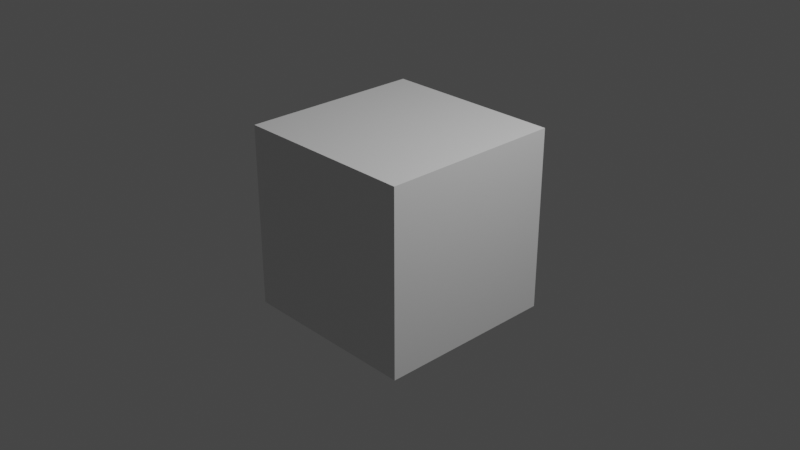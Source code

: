 # Source: itachi_uchiha.blend  (saved by Blender 2.92.15; exported with 4.5.12 LTS)
import bpy
from mathutils import Matrix  # noqa: F401  (used for matrix-valued properties, if any)

bpy.ops.wm.read_factory_settings(use_empty=True)
scene = bpy.context.scene
scene.name = 'Scene'

# ---- collections
col_collection = bpy.data.collections.new('Collection'); scene.collection.children.link(col_collection)
col_references = bpy.data.collections.new('References'); scene.collection.children.link(col_references)
col_bb = bpy.data.collections.new('BB'); col_references.children.link(col_bb)
col_fst = bpy.data.collections.new('FST'); col_references.children.link(col_fst)

# ---- materials (node trees are filled in below, after node groups)
mat_material = bpy.data.materials.new('Material')
mat_material.alpha_threshold = 0.0
mat_material.use_transparent_shadow = False
mat_material.line_color = (0.0, 0.0, 0.0, 1.0)

# ---- material node trees
mat_material.use_nodes = True; mat_material.node_tree.nodes.clear()
_N = mat_material.node_tree.nodes; _L = mat_material.node_tree.links
n0 = _N.new('ShaderNodeOutputMaterial'); n0.name = 'Material Output'; n0.location = (300, 300)
n1 = _N.new('ShaderNodeBsdfPrincipled'); n1.name = 'Principled BSDF'; n1.location = (10, 300)
n1.distribution = 'GGX'
n1.subsurface_method = 'BURLEY'
n1.inputs[2].default_value = 0.4
n1.inputs[3].default_value = 1.45
n1.inputs[27].default_value = (0.0, 0.0, 0.0, 1.0)
n1.inputs[28].default_value = 1.0
_L.new(n1.outputs[0], n0.inputs[0])
n0.is_active_output = True

# ---- world
world_world = bpy.data.worlds.new('World'); scene.world = world_world
world_world.use_nodes = True; world_world.node_tree.nodes.clear()
_N = world_world.node_tree.nodes; _L = world_world.node_tree.links
n0 = _N.new('ShaderNodeOutputWorld'); n0.name = 'World Output'; n0.location = (300, 300)
n1 = _N.new('ShaderNodeBackground'); n1.name = 'Background'; n1.location = (10, 300)
n1.inputs[0].default_value = (0.05088, 0.05088, 0.05088, 1.0)
_L.new(n1.outputs[0], n0.inputs[0])
n0.is_active_output = True
world_world.color = (0.05088, 0.05088, 0.05088)
world_world.use_sun_shadow = False
world_world.sun_shadow_jitter_overblur = 0.0

# ---- cameras
cam_camera = bpy.data.cameras.new('Camera')
cam_camera.clip_end = 100.0
cam_camera.ortho_scale = 7.314

# ---- lights
light_light = bpy.data.lights.new('Light', 'POINT')
light_light.transmission_factor = 0.0
light_light.energy = 1000.0
light_light.shadow_soft_size = 0.1
light_light.shadow_maximum_resolution = 0.006
light_light.use_absolute_resolution = True

# ---- meshes
me_cube = bpy.data.meshes.new('Cube')
me_cube.from_pydata([(1.0, 1.0, 1.0), (1.0, 1.0, -1.0), (1.0, -1.0, 1.0), (1.0, -1.0, -1.0), (-1.0, 1.0, 1.0), (-1.0, 1.0, -1.0), (-1.0, -1.0, 1.0), (-1.0, -1.0, -1.0)], [], [(0, 4, 6, 2), (3, 2, 6, 7), (7, 6, 4, 5), (5, 1, 3, 7), (1, 0, 2, 3), (5, 4, 0, 1)])
_uv = me_cube.uv_layers.new(name='UVMap')
_uv.uv.foreach_set('vector', [0.625, 0.5, 0.875, 0.5, 0.875, 0.75, 0.625, 0.75, 0.375, 0.75, 0.625, 0.75, 0.625, 1.0, 0.375, 1.0, 0.375, 0.0, 0.625, 0.0, 0.625, 0.25, 0.375, 0.25, 0.125, 0.5, 0.375, 0.5, 0.375, 0.75, 0.125, 0.75, 0.375, 0.5, 0.625, 0.5, 0.625, 0.75, 0.375, 0.75, 0.375, 0.25, 0.625, 0.25, 0.625, 0.5, 0.375, 0.5])
me_cube.materials.append(mat_material)
me_cube.use_remesh_preserve_volume = False
me_cube.use_remesh_preserve_attributes = False
me_cube.use_mirror_vertex_groups = False
me_cube.update()

# ---- objects
ob_cube = bpy.data.objects.new('Cube', me_cube)
ob_light = bpy.data.objects.new('Light', light_light)
ob_camera = bpy.data.objects.new('Camera', cam_camera)
ob_bottom = bpy.data.objects.new('Bottom', None)
ob_back = bpy.data.objects.new('Back', None)
ob_front = bpy.data.objects.new('Front', None)
ob_side = bpy.data.objects.new('Side', None)
ob_top = bpy.data.objects.new('Top', None)

# ---- transforms, parenting, visibility, modifiers, constraints
ob_cube.location = (0.0, 0.0, 0.0)
ob_cube.lock_rotations_4d = False
ob_cube.empty_display_type = 'ARROWS'
ob_cube.lineart.crease_threshold = 0.0
ob_light.location = (4.076, 1.005, 5.904)
ob_light.rotation_euler = (0.6503, 0.05522, 1.866)
ob_light.lock_rotations_4d = False
ob_light.empty_display_type = 'ARROWS'
ob_light.color = (0.0, 0.0, 0.0, 0.0)
ob_light.lineart.crease_threshold = 0.0
ob_camera.location = (7.359, -6.926, 4.958)
ob_camera.rotation_euler = (1.109, 0.0, 0.8149)
ob_camera.lock_rotations_4d = False
ob_camera.empty_display_type = 'ARROWS'
ob_camera.color = (0.0, 0.0, 0.0, 0.0)
ob_camera.display_type = 'WIRE'
ob_camera.lineart.crease_threshold = 0.0
ob_bottom.location = (0.0, 0.0, 2.718)
ob_bottom.rotation_euler = (0.0, -0.0, -3.142)
ob_bottom.empty_display_type = 'IMAGE'
ob_bottom.empty_display_size = 5.0
ob_bottom.lineart.crease_threshold = 0.0
ob_back.location = (2.19e-32, 0.4442, 9.863e-17)
ob_back.rotation_euler = (1.571, 0.0, 3.142)
ob_back.empty_display_type = 'IMAGE'
ob_back.empty_display_size = 5.0
ob_back.lineart.crease_threshold = 0.0
ob_front.location = (-1.957e-32, 1.282, -8.814e-17)
ob_front.rotation_euler = (1.571, -0.0, -0.0)
ob_front.empty_display_type = 'IMAGE'
ob_front.empty_display_size = 5.0
ob_front.lineart.crease_threshold = 0.0
ob_side.location = (-2.278, 0.0, 0.0)
ob_side.rotation_euler = (1.571, -0.0, 1.571)
ob_side.empty_display_type = 'IMAGE'
ob_side.empty_display_size = 5.0
ob_side.lineart.crease_threshold = 0.0
ob_top.location = (0.0, 0.0, -2.709)
ob_top.empty_display_type = 'IMAGE'
ob_top.empty_display_size = 5.0
ob_top.lineart.crease_threshold = 0.0

# ---- collection membership
col_collection.objects.link(ob_cube)
col_collection.objects.link(ob_light)
col_collection.objects.link(ob_camera)
col_bb.objects.link(ob_bottom)
col_bb.objects.link(ob_back)
col_fst.objects.link(ob_front)
col_fst.objects.link(ob_side)
col_fst.objects.link(ob_top)

# ---- scene / render settings (as saved in the file)
scene.camera = ob_camera
scene.frame_start = 1; scene.frame_end = 250; scene.frame_set(1)
scene.render.engine = 'BLENDER_EEVEE_NEXT'
scene.cycles.use_denoising = False
scene.cycles.samples = 128
scene.cycles.sampling_pattern = 'TABULATED_SOBOL'
scene.cycles.use_adaptive_sampling = False
scene.cycles.use_light_tree = False
scene.view_settings.view_transform = 'Filmic'
bpy.context.view_layer.update()
